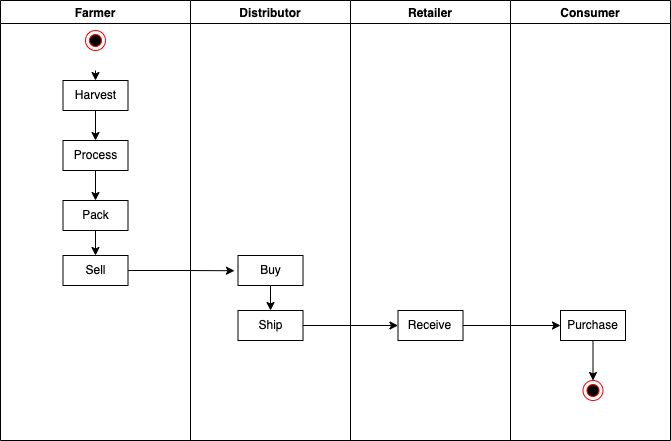

The diagram above was exported from draw.io. Its source (the exported page's mxGraphModel, read from the mxfile embedded in the PNG):
<mxGraphModel dx="891" dy="496" grid="1" gridSize="10" guides="1" tooltips="1" connect="1" arrows="1" fold="1" page="1" pageScale="1" pageWidth="850" pageHeight="1100" math="0" shadow="0">
  <root>
    <mxCell id="0" />
    <mxCell id="1" parent="0" />
    <mxCell id="qDVmZtFMnSWsuYD2mXc0-1" value="Farmer" style="swimlane;" vertex="1" parent="1">
      <mxGeometry x="20" y="120" width="190" height="440" as="geometry" />
    </mxCell>
    <mxCell id="qDVmZtFMnSWsuYD2mXc0-14" style="edgeStyle=orthogonalEdgeStyle;rounded=0;orthogonalLoop=1;jettySize=auto;html=1;exitX=0.5;exitY=1;exitDx=0;exitDy=0;entryX=0.5;entryY=0;entryDx=0;entryDy=0;" edge="1" parent="qDVmZtFMnSWsuYD2mXc0-1" source="qDVmZtFMnSWsuYD2mXc0-6" target="qDVmZtFMnSWsuYD2mXc0-7">
      <mxGeometry relative="1" as="geometry" />
    </mxCell>
    <mxCell id="qDVmZtFMnSWsuYD2mXc0-6" value="Harvest" style="rounded=0;whiteSpace=wrap;html=1;" vertex="1" parent="qDVmZtFMnSWsuYD2mXc0-1">
      <mxGeometry x="62.5" y="80" width="65" height="30" as="geometry" />
    </mxCell>
    <mxCell id="qDVmZtFMnSWsuYD2mXc0-15" style="edgeStyle=orthogonalEdgeStyle;rounded=0;orthogonalLoop=1;jettySize=auto;html=1;exitX=0.5;exitY=1;exitDx=0;exitDy=0;entryX=0.5;entryY=0;entryDx=0;entryDy=0;" edge="1" parent="qDVmZtFMnSWsuYD2mXc0-1" source="qDVmZtFMnSWsuYD2mXc0-7" target="qDVmZtFMnSWsuYD2mXc0-8">
      <mxGeometry relative="1" as="geometry" />
    </mxCell>
    <mxCell id="qDVmZtFMnSWsuYD2mXc0-7" value="Process" style="rounded=0;whiteSpace=wrap;html=1;" vertex="1" parent="qDVmZtFMnSWsuYD2mXc0-1">
      <mxGeometry x="62.5" y="140" width="65" height="30" as="geometry" />
    </mxCell>
    <mxCell id="qDVmZtFMnSWsuYD2mXc0-16" style="edgeStyle=orthogonalEdgeStyle;rounded=0;orthogonalLoop=1;jettySize=auto;html=1;exitX=0.5;exitY=1;exitDx=0;exitDy=0;entryX=0.5;entryY=0;entryDx=0;entryDy=0;" edge="1" parent="qDVmZtFMnSWsuYD2mXc0-1" source="qDVmZtFMnSWsuYD2mXc0-8" target="qDVmZtFMnSWsuYD2mXc0-9">
      <mxGeometry relative="1" as="geometry" />
    </mxCell>
    <mxCell id="qDVmZtFMnSWsuYD2mXc0-8" value="Pack" style="rounded=0;whiteSpace=wrap;html=1;" vertex="1" parent="qDVmZtFMnSWsuYD2mXc0-1">
      <mxGeometry x="62.5" y="200" width="65" height="30" as="geometry" />
    </mxCell>
    <mxCell id="qDVmZtFMnSWsuYD2mXc0-9" value="Sell" style="rounded=0;whiteSpace=wrap;html=1;" vertex="1" parent="qDVmZtFMnSWsuYD2mXc0-1">
      <mxGeometry x="62.5" y="255" width="65" height="30" as="geometry" />
    </mxCell>
    <mxCell id="qDVmZtFMnSWsuYD2mXc0-24" style="edgeStyle=orthogonalEdgeStyle;rounded=0;orthogonalLoop=1;jettySize=auto;html=1;exitX=0.5;exitY=1;exitDx=0;exitDy=0;entryX=0.5;entryY=0;entryDx=0;entryDy=0;" edge="1" parent="qDVmZtFMnSWsuYD2mXc0-1" target="qDVmZtFMnSWsuYD2mXc0-6">
      <mxGeometry relative="1" as="geometry">
        <mxPoint x="95" y="70" as="sourcePoint" />
      </mxGeometry>
    </mxCell>
    <mxCell id="qDVmZtFMnSWsuYD2mXc0-21" value="" style="ellipse;html=1;shape=endState;fillColor=#000000;strokeColor=#ff0000;" vertex="1" parent="qDVmZtFMnSWsuYD2mXc0-1">
      <mxGeometry x="85" y="30" width="20" height="20" as="geometry" />
    </mxCell>
    <mxCell id="qDVmZtFMnSWsuYD2mXc0-3" value="Distributor" style="swimlane;" vertex="1" parent="1">
      <mxGeometry x="210" y="120" width="160" height="440" as="geometry" />
    </mxCell>
    <mxCell id="qDVmZtFMnSWsuYD2mXc0-18" style="edgeStyle=orthogonalEdgeStyle;rounded=0;orthogonalLoop=1;jettySize=auto;html=1;entryX=0.5;entryY=0;entryDx=0;entryDy=0;" edge="1" parent="qDVmZtFMnSWsuYD2mXc0-3" source="qDVmZtFMnSWsuYD2mXc0-10" target="qDVmZtFMnSWsuYD2mXc0-11">
      <mxGeometry relative="1" as="geometry" />
    </mxCell>
    <mxCell id="qDVmZtFMnSWsuYD2mXc0-10" value="Buy" style="rounded=0;whiteSpace=wrap;html=1;" vertex="1" parent="qDVmZtFMnSWsuYD2mXc0-3">
      <mxGeometry x="47.5" y="255" width="65" height="30" as="geometry" />
    </mxCell>
    <mxCell id="qDVmZtFMnSWsuYD2mXc0-11" value="Ship" style="rounded=0;whiteSpace=wrap;html=1;" vertex="1" parent="qDVmZtFMnSWsuYD2mXc0-3">
      <mxGeometry x="47.5" y="310" width="65" height="30" as="geometry" />
    </mxCell>
    <mxCell id="qDVmZtFMnSWsuYD2mXc0-4" value="Retailer" style="swimlane;" vertex="1" parent="1">
      <mxGeometry x="370" y="120" width="160" height="440" as="geometry" />
    </mxCell>
    <mxCell id="qDVmZtFMnSWsuYD2mXc0-12" value="Receive" style="rounded=0;whiteSpace=wrap;html=1;" vertex="1" parent="qDVmZtFMnSWsuYD2mXc0-4">
      <mxGeometry x="47.5" y="310" width="65" height="30" as="geometry" />
    </mxCell>
    <mxCell id="qDVmZtFMnSWsuYD2mXc0-5" value="Consumer" style="swimlane;" vertex="1" parent="1">
      <mxGeometry x="530" y="120" width="160" height="440" as="geometry" />
    </mxCell>
    <mxCell id="qDVmZtFMnSWsuYD2mXc0-23" style="edgeStyle=orthogonalEdgeStyle;rounded=0;orthogonalLoop=1;jettySize=auto;html=1;entryX=0.5;entryY=0;entryDx=0;entryDy=0;" edge="1" parent="qDVmZtFMnSWsuYD2mXc0-5" source="qDVmZtFMnSWsuYD2mXc0-13" target="qDVmZtFMnSWsuYD2mXc0-22">
      <mxGeometry relative="1" as="geometry" />
    </mxCell>
    <mxCell id="qDVmZtFMnSWsuYD2mXc0-13" value="Purchase" style="rounded=0;whiteSpace=wrap;html=1;" vertex="1" parent="qDVmZtFMnSWsuYD2mXc0-5">
      <mxGeometry x="50" y="310" width="65" height="30" as="geometry" />
    </mxCell>
    <mxCell id="qDVmZtFMnSWsuYD2mXc0-22" value="" style="ellipse;html=1;shape=endState;fillColor=#000000;strokeColor=#ff0000;" vertex="1" parent="qDVmZtFMnSWsuYD2mXc0-5">
      <mxGeometry x="72.5" y="380" width="20" height="20" as="geometry" />
    </mxCell>
    <mxCell id="qDVmZtFMnSWsuYD2mXc0-17" style="edgeStyle=orthogonalEdgeStyle;rounded=0;orthogonalLoop=1;jettySize=auto;html=1;exitX=1;exitY=0.5;exitDx=0;exitDy=0;entryX=-0.054;entryY=0.508;entryDx=0;entryDy=0;entryPerimeter=0;" edge="1" parent="1" source="qDVmZtFMnSWsuYD2mXc0-9" target="qDVmZtFMnSWsuYD2mXc0-10">
      <mxGeometry relative="1" as="geometry" />
    </mxCell>
    <mxCell id="qDVmZtFMnSWsuYD2mXc0-19" style="edgeStyle=orthogonalEdgeStyle;rounded=0;orthogonalLoop=1;jettySize=auto;html=1;exitX=1;exitY=0.5;exitDx=0;exitDy=0;entryX=0;entryY=0.5;entryDx=0;entryDy=0;" edge="1" parent="1" source="qDVmZtFMnSWsuYD2mXc0-11" target="qDVmZtFMnSWsuYD2mXc0-12">
      <mxGeometry relative="1" as="geometry" />
    </mxCell>
    <mxCell id="qDVmZtFMnSWsuYD2mXc0-20" style="edgeStyle=orthogonalEdgeStyle;rounded=0;orthogonalLoop=1;jettySize=auto;html=1;entryX=0;entryY=0.5;entryDx=0;entryDy=0;" edge="1" parent="1" source="qDVmZtFMnSWsuYD2mXc0-12" target="qDVmZtFMnSWsuYD2mXc0-13">
      <mxGeometry relative="1" as="geometry" />
    </mxCell>
  </root>
</mxGraphModel>